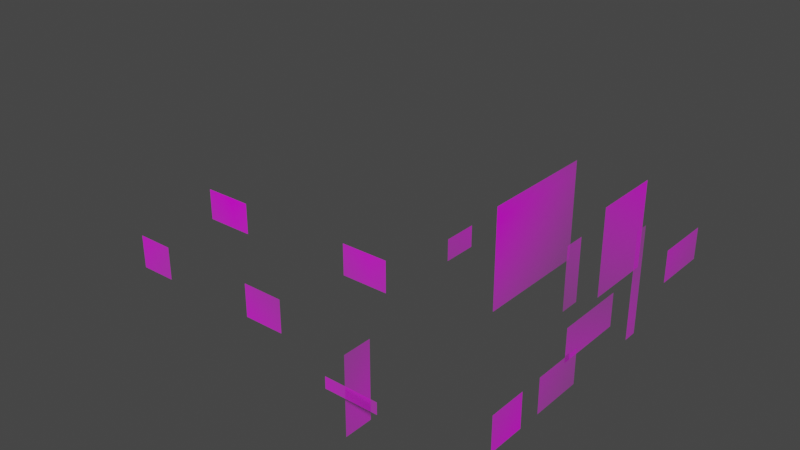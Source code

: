 # Source: cristales.blend  (saved by Blender 2.93.21; exported with 4.5.12 LTS)
import bpy
from mathutils import Matrix  # noqa: F401  (used for matrix-valued properties, if any)

bpy.ops.wm.read_factory_settings(use_empty=True)
scene = bpy.context.scene
scene.name = 'Scene'

# ---- collections
col_collection = bpy.data.collections.new('Collection'); scene.collection.children.link(col_collection)

# ---- images (referenced by path relative to the original .blend; pixels are not part of the script)
import os
ASSET_DIR = os.environ.get("B2B_ASSET_DIR", "")  # directory of the original .blend (textures are referenced by path, not embedded)
HERE = os.path.dirname(os.path.abspath(__file__))  # packed textures are extracted next to this script under _unpacked/

def load_image(name, relpath, width, height, colorspace="sRGB"):
    """Load a texture the original file referenced (path relative to the .blend, or extracted next to this script)."""
    p = next((c for c in (os.path.join(HERE, relpath), os.path.join(ASSET_DIR, relpath)) if relpath and os.path.exists(c)), "")
    if p:
        img = bpy.data.images.load(p, check_existing=True)
        img.name = name
    else:  # same state as the original file: an image datablock whose file is absent (Cycles renders it pink)
        img = bpy.data.images.new(name, width, height)
        img.source = "FILE"
        img.filepath = "//" + (relpath or name)
    img.colorspace_settings.name = colorspace
    return img
img_window_white_png = load_image('window_white.png', 'window_white.png', 1024, 1024, 'sRGB')

# ---- materials (node trees are filled in below, after node groups)
mat_cristal = bpy.data.materials.new('cristal')
mat_cristal.surface_render_method = 'BLENDED'
mat_cristal.blend_method = 'BLEND'
mat_cristal.use_transparent_shadow = False

# ---- material node trees
mat_cristal.use_nodes = True; mat_cristal.node_tree.nodes.clear()
_N = mat_cristal.node_tree.nodes; _L = mat_cristal.node_tree.links
n0 = _N.new('ShaderNodeOutputMaterial'); n0.name = 'Material Output'; n0.location = (300, 300)
n1 = _N.new('ShaderNodeTexImage'); n1.name = 'Image Texture'; n1.location = (-200, 300)
n1.image = img_window_white_png
n1.extension = 'CLIP'
n2 = _N.new('ShaderNodeBsdfPrincipled'); n2.name = 'Principled BSDF'; n2.location = (0, 300)
n2.distribution = 'GGX'
n2.subsurface_method = 'BURLEY'
n2.inputs[3].default_value = 1.45
n2.inputs[27].default_value = (0.0, 0.0, 0.0, 1.0)
n2.inputs[28].default_value = 1.0
_L.new(n1.outputs[1], n2.inputs[4])
_L.new(n2.outputs[0], n0.inputs[0])
_L.new(n1.outputs[0], n2.inputs[0])
n0.is_active_output = True

# ---- world
world_world = bpy.data.worlds.new('World'); scene.world = world_world
world_world.use_nodes = True; world_world.node_tree.nodes.clear()
_N = world_world.node_tree.nodes; _L = world_world.node_tree.links
n0 = _N.new('ShaderNodeOutputWorld'); n0.name = 'World Output'; n0.location = (300, 300)
n1 = _N.new('ShaderNodeBackground'); n1.name = 'Background'; n1.location = (10, 300)
n1.inputs[0].default_value = (0.05088, 0.05088, 0.05088, 1.0)
_L.new(n1.outputs[0], n0.inputs[0])
n0.is_active_output = True
world_world.color = (0.05088, 0.05088, 0.05088)
world_world.use_sun_shadow = False
world_world.sun_shadow_jitter_overblur = 0.0

# ---- meshes
me_plane_001 = bpy.data.meshes.new('Plane.001')
me_plane_001.from_pydata([(1.386, -0.4782, 0.8), (1.386, 0.4288, 0.8), (1.386, -0.4782, 1.4), (1.386, 0.4288, 1.4), (1.763, -1.373, 0.8), (1.763, -0.7306, 0.8), (1.763, -1.373, 1.4), (1.763, -0.7306, 1.4), (-0.4553, -2.634, 1.2), (0.457, -2.634, 1.2), (-0.4553, -2.634, 1.4), (0.457, -2.634, 1.4), (1.386, 1.633, 0.8), (1.386, 1.633, 1.4), (1.386, 2.381, 0.8), (1.386, 2.381, 1.4), (-0.9738, 0.6184, 0.0), (-0.9738, 0.6184, 2.0), (-0.9738, 2.314, 0.0), (-0.9738, 2.314, 2.0), (-1.349, 0.5014, 1.2), (-1.349, 0.05218, 1.2), (-1.349, 0.5014, 1.6), (-1.349, 0.05218, 1.6), (-1.895, -0.584, 0.8), (-2.813, -0.584, 0.8), (-1.895, -0.584, 1.4), (-2.813, -0.584, 1.4), (-5.112, -0.584, 0.8), (-6.05, -0.584, 0.8), (-5.112, -0.584, 1.4), (-6.05, -0.584, 1.4), (1.763, -1.657, 0.8), (1.763, -2.126, 0.8), (1.763, -1.657, 1.4), (1.763, -2.126, 1.4), (-2.337, -1.928, 1.4), (-3.088, -1.928, 1.4), (-2.337, -1.928, 0.8), (-3.088, -1.928, 0.8), (-5.552, -1.928, 1.4), (-4.891, -1.928, 1.4), (-5.552, -1.928, 0.8), (-4.891, -1.928, 0.8), (1.763, -0.4045, 2.0), (1.763, -0.4045, 3.399), (1.763, 0.3899, 3.399), (1.763, 0.3899, 2.0), (1.763, -1.05, 3.196), (1.763, -1.05, 2.206), (1.763, -0.8171, 3.196), (1.763, -0.8171, 2.206), (1.199, 1.279, 0.0), (1.199, 1.279, 2.0), (1.199, 1.092, 0.0), (1.199, 1.092, 2.0), (-0.5988, -1.889, 1.4), (-0.5992, -2.261, 1.4), (-0.5988, -1.889, -0.0008726), (-0.5992, -2.261, -0.0008725)], [], [(21, 20, 22, 23), (5, 4, 6, 7), (53, 55, 54, 52), (8, 9, 11, 10), (24, 25, 27, 26), (28, 29, 31, 30), (33, 32, 34, 35), (39, 38, 36, 37), (42, 43, 41, 40), (47, 44, 45, 46), (51, 49, 48, 50), (1, 3, 2, 0), (57, 56, 58, 59), (16, 17, 19, 18), (12, 14, 15, 13)])
_uv = me_plane_001.uv_layers.new(name='UVMap')
_uv.uv.foreach_set('vector', [0.8366, 0.183, 0.8366, 0.3109, 0.7208, 0.3109, 0.7208, 0.183, 0.8945, 0.0, 0.8945, 0.183, 0.7208, 0.183, 0.7208, 0.0, 1.0, 0.9677, 0.9459, 0.9677, 0.9459, 0.3983, 1.0, 0.3983, 0.4052, 0.7403, 0.4052, 1.0, 0.3473, 1.0, 0.3473, 0.7403, 0.8382, 0.3983, 0.8382, 0.6596, 0.6646, 0.6596, 0.6646, 0.3983, 0.6646, 0.3983, 0.6646, 0.6652, 0.4909, 0.6652, 0.4909, 0.3983, 0.3473, 0.5694, 0.4831, 0.5694, 0.4831, 0.7403, 0.3473, 0.7403, 0.3473, 0.5694, 0.3473, 0.7834, 0.1737, 0.7834, 0.1737, 0.5694, 0.6646, 0.6652, 0.6646, 0.8535, 0.4909, 0.8535, 0.4909, 0.6652, 0.4909, 0.0, 0.7208, 0.0, 0.7208, 0.3983, 0.4909, 0.3983, 0.8945, 0.0, 0.962, 0.0, 0.962, 0.2816, 0.8945, 0.2816, 0.1737, 0.8276, 0.0, 0.8276, 0.0, 0.5694, 0.1737, 0.5694, 0.9459, 0.7971, 0.8382, 0.7971, 0.8382, 0.3983, 0.9459, 0.3983, 0.4909, 4.221e-08, 0.4909, 0.5694, 0.0, 0.5694, 0.0, 0.0, 0.8382, 0.6596, 0.8382, 0.8727, 0.6646, 0.8727, 0.6646, 0.6596])
me_plane_001.materials.append(mat_cristal)
me_plane_001.use_remesh_fix_poles = True
me_plane_001.use_remesh_preserve_attributes = False
me_plane_001.update()

# ---- objects
ob_ventanas = bpy.data.objects.new('ventanas', me_plane_001)

# ---- transforms, parenting, visibility, modifiers, constraints
ob_ventanas.location = (0.0, 0.0, -0.01778)
ob_ventanas.scale = (5.0, 7.15, 5.0)

# ---- collection membership
col_collection.objects.link(ob_ventanas)

# ---- scene / render settings (as saved in the file)
scene.frame_start = 1; scene.frame_end = 250; scene.frame_set(1)
scene.render.engine = 'BLENDER_EEVEE_NEXT'
scene.cycles.use_denoising = False
scene.cycles.samples = 128
scene.cycles.sampling_pattern = 'TABULATED_SOBOL'
scene.cycles.use_adaptive_sampling = False
scene.cycles.use_light_tree = False
scene.view_settings.view_transform = 'Filmic'
bpy.context.view_layer.update()

# ---- added for rendering (the .blend has no active camera and no usable light): camera, sun
cam_auto = bpy.data.cameras.new('AutoCamera')
cam_auto.lens = 50.0
cam_auto.sensor_width = 36.0
cam_auto.clip_end = 1000.0
ob_auto_camera = bpy.data.objects.new('AutoCamera', cam_auto)
scene.collection.objects.link(ob_auto_camera)
ob_auto_camera.location = (40.8028, -62.7267, 49.6931)
ob_auto_camera.rotation_euler = (1.09748, -7.21219e-08, 0.694738)
scene.camera = ob_auto_camera
light_auto_sun = bpy.data.lights.new('AutoSun', 'SUN')
light_auto_sun.energy = 3.0
light_auto_sun.angle = 0.0523599
ob_auto_sun = bpy.data.objects.new('AutoSun', light_auto_sun)
scene.collection.objects.link(ob_auto_sun)
ob_auto_sun.rotation_euler = (0.872665, 0.174533, 0.523599)
bpy.context.view_layer.update()
